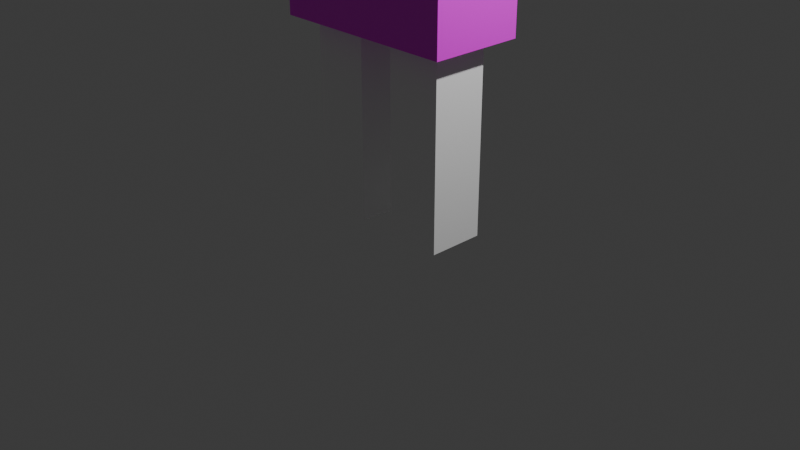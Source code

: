 # Source: player.blend  (saved by Blender 4.1.23; exported with 4.5.12 LTS)
import bpy
from mathutils import Matrix  # noqa: F401  (used for matrix-valued properties, if any)

bpy.ops.wm.read_factory_settings(use_empty=True)
scene = bpy.context.scene
scene.name = 'Scene'

# ---- collections
col_collection = bpy.data.collections.new('Collection'); scene.collection.children.link(col_collection)

# ---- images (referenced by path relative to the original .blend; pixels are not part of the script)
import os
ASSET_DIR = os.environ.get("B2B_ASSET_DIR", "")  # directory of the original .blend (textures are referenced by path, not embedded)
HERE = os.path.dirname(os.path.abspath(__file__))  # packed textures are extracted next to this script under _unpacked/

def load_image(name, relpath, width, height, colorspace="sRGB"):
    """Load a texture the original file referenced (path relative to the .blend, or extracted next to this script)."""
    p = next((c for c in (os.path.join(HERE, relpath), os.path.join(ASSET_DIR, relpath)) if relpath and os.path.exists(c)), "")
    if p:
        img = bpy.data.images.load(p, check_existing=True)
        img.name = name
    else:  # same state as the original file: an image datablock whose file is absent (Cycles renders it pink)
        img = bpy.data.images.new(name, width, height)
        img.source = "FILE"
        img.filepath = "//" + (relpath or name)
    img.colorspace_settings.name = colorspace
    return img
img_body_png = load_image('body.png', 'body.png', 1024, 1024, 'sRGB')
img_face_png = load_image('face.png', 'face.png', 1024, 1024, 'sRGB')
img_backhair_png = load_image('backHair.png', 'backHair.png', 1024, 1024, 'sRGB')
img_sidehair_png = load_image('sideHair.png', 'sideHair.png', 1024, 1024, 'sRGB')

# ---- materials (node trees are filled in below, after node groups)
mat_black_001 = bpy.data.materials.new('black.001')
mat_black_001.use_transparent_shadow = False
mat_body = bpy.data.materials.new('body')
mat_body.use_transparent_shadow = False
mat_face = bpy.data.materials.new('Face')
mat_face.use_transparent_shadow = False
mat_backhair = bpy.data.materials.new('backHair')
mat_backhair.use_transparent_shadow = False
mat_sidehair = bpy.data.materials.new('sideHair')
mat_sidehair.use_transparent_shadow = False

# ---- material node trees
mat_black_001.use_nodes = True; mat_black_001.node_tree.nodes.clear()
_N = mat_black_001.node_tree.nodes; _L = mat_black_001.node_tree.links
n0 = _N.new('ShaderNodeBsdfPrincipled'); n0.name = 'プリンシプルBSDF'; n0.location = (10, 300)
n0.inputs[0].default_value = (1.0, 1.0, 1.0, 1.0)
n1 = _N.new('ShaderNodeOutputMaterial'); n1.name = 'マテリアル出力'; n1.location = (300, 300)
_L.new(n0.outputs[0], n1.inputs[0])
n1.is_active_output = True
mat_body.use_nodes = True; mat_body.node_tree.nodes.clear()
_N = mat_body.node_tree.nodes; _L = mat_body.node_tree.links
n0 = _N.new('ShaderNodeBsdfPrincipled'); n0.name = 'プリンシプルBSDF'; n0.location = (10, 300)
n1 = _N.new('ShaderNodeOutputMaterial'); n1.name = 'マテリアル出力'; n1.location = (300, 300)
n2 = _N.new('ShaderNodeTexImage'); n2.name = '画像テクスチャ'; n2.location = (-280, 275)
n2.image = img_body_png
_L.new(n0.outputs[0], n1.inputs[0])
_L.new(n2.outputs[0], n0.inputs[0])
n1.is_active_output = True
mat_face.use_nodes = True; mat_face.node_tree.nodes.clear()
_N = mat_face.node_tree.nodes; _L = mat_face.node_tree.links
n0 = _N.new('ShaderNodeBsdfPrincipled'); n0.name = 'プリンシプルBSDF'; n0.location = (10, 300)
n1 = _N.new('ShaderNodeOutputMaterial'); n1.name = 'マテリアル出力'; n1.location = (300, 300)
n2 = _N.new('ShaderNodeTexImage'); n2.name = '画像テクスチャ'; n2.location = (-280, 275)
n2.image = img_face_png
_L.new(n0.outputs[0], n1.inputs[0])
_L.new(n2.outputs[0], n0.inputs[0])
n1.is_active_output = True
mat_backhair.use_nodes = True; mat_backhair.node_tree.nodes.clear()
_N = mat_backhair.node_tree.nodes; _L = mat_backhair.node_tree.links
n0 = _N.new('ShaderNodeBsdfPrincipled'); n0.name = 'プリンシプルBSDF'; n0.location = (10, 300)
n1 = _N.new('ShaderNodeOutputMaterial'); n1.name = 'マテリアル出力'; n1.location = (300, 300)
n2 = _N.new('ShaderNodeTexImage'); n2.name = '画像テクスチャ'; n2.location = (-190, 275)
n2.image = img_backhair_png
_L.new(n0.outputs[0], n1.inputs[0])
_L.new(n2.outputs[0], n0.inputs[0])
n1.is_active_output = True
mat_sidehair.use_nodes = True; mat_sidehair.node_tree.nodes.clear()
_N = mat_sidehair.node_tree.nodes; _L = mat_sidehair.node_tree.links
n0 = _N.new('ShaderNodeBsdfPrincipled'); n0.name = 'プリンシプルBSDF'; n0.location = (10, 300)
n1 = _N.new('ShaderNodeOutputMaterial'); n1.name = 'マテリアル出力'; n1.location = (300, 300)
n2 = _N.new('ShaderNodeTexImage'); n2.name = '画像テクスチャ'; n2.location = (-280, 275)
n2.image = img_sidehair_png
_L.new(n0.outputs[0], n1.inputs[0])
_L.new(n2.outputs[0], n0.inputs[0])
n1.is_active_output = True

# ---- world
world_world = bpy.data.worlds.new('World'); scene.world = world_world
world_world.use_nodes = True; world_world.node_tree.nodes.clear()
_N = world_world.node_tree.nodes; _L = world_world.node_tree.links
n0 = _N.new('ShaderNodeOutputWorld'); n0.name = 'World Output'; n0.location = (300, 300)
n1 = _N.new('ShaderNodeBackground'); n1.name = 'Background'; n1.location = (10, 300)
n1.inputs[0].default_value = (0.05088, 0.05088, 0.05088, 1.0)
_L.new(n1.outputs[0], n0.inputs[0])
n0.is_active_output = True
world_world.color = (0.05088, 0.05088, 0.05088)
world_world.use_sun_shadow = False
world_world.sun_shadow_jitter_overblur = 0.0

# ---- cameras
cam_camera = bpy.data.cameras.new('Camera')
cam_camera.clip_end = 100.0
cam_camera.ortho_scale = 7.314

# ---- lights
light_light = bpy.data.lights.new('Light', 'POINT')
light_light.transmission_factor = 0.0
light_light.energy = 1000.0
light_light.shadow_soft_size = 0.1
light_light.shadow_maximum_resolution = 0.006
light_light.use_absolute_resolution = True

# ---- meshes
me_x = bpy.data.meshes.new('立方体')
me_x.from_pydata([(-0.8, -0.3, 0.0), (-0.8, -0.3, 2.3), (-0.8, 0.3, 0.0), (-0.8, 0.3, 2.3), (-0.2, -0.3, 0.0), (-0.2, -0.3, 2.3), (-0.2, 0.3, 0.0), (-0.2, 0.3, 2.3)], [], [(0, 1, 3, 2), (2, 3, 7, 6), (6, 7, 5, 4), (4, 5, 1, 0), (2, 6, 4, 0), (7, 3, 1, 5)])
_uv = me_x.uv_layers.new(name='UVマップ')
_uv.uv.foreach_set('vector', [0.375, 0.0, 0.625, 0.0, 0.625, 0.25, 0.375, 0.25, 0.375, 0.25, 0.625, 0.25, 0.625, 0.5, 0.375, 0.5, 0.375, 0.5, 0.625, 0.5, 0.625, 0.75, 0.375, 0.75, 0.375, 0.75, 0.625, 0.75, 0.625, 1.0, 0.375, 1.0, 0.125, 0.5, 0.375, 0.5, 0.375, 0.75, 0.125, 0.75, 0.625, 0.5, 0.875, 0.5, 0.875, 0.75, 0.625, 0.75])
me_x.materials.append(mat_black_001)
me_x.update()
me_001 = bpy.data.meshes.new('立方体.001')
me_001.from_pydata([(-1.0, -0.5, 2.0), (-1.0, -0.5, 6.0), (-1.0, 0.5, 2.0), (-1.0, 0.5, 6.0), (1.0, -0.5, 2.0), (1.0, -0.5, 6.0), (1.0, 0.5, 2.0), (1.0, 0.5, 6.0)], [], [(0, 1, 3, 2), (2, 3, 7, 6), (6, 7, 5, 4), (4, 5, 1, 0), (2, 6, 4, 0), (7, 3, 1, 5)])
_uv = me_001.uv_layers.new(name='UVマップ')
_uv.uv.foreach_set('vector', [0.5022, 0.1645, 0.4999, 0.8322, 0.9999, 0.8325, 0.9999, 0.1635, 0.9999, 0.1635, 0.9999, 0.8325, 0.7355, 0.8313, 0.7331, 0.1647, 0.1614, 0.1657, 0.1614, 0.8296, 4.999e-05, 0.8296, 4.999e-05, 0.1657, 0.5019, 0.1649, 0.4998, 0.8315, 0.1689, 0.8312, 0.167, 0.1649, 0.1694, 0.001852, 0.4954, 0.001852, 0.4954, 0.1648, 0.1694, 0.1648, 0.1721, 0.8321, 0.4999, 0.8321, 0.4999, 0.9995, 0.1721, 0.9995])
me_001.materials.append(mat_body)
me_001.update()
me_002 = bpy.data.meshes.new('立方体.002')
me_002.from_pydata([(-1.0, -1.0, 6.0), (-1.0, -1.0, 8.0), (-1.0, 1.0, 6.0), (-1.0, 1.0, 8.0), (1.0, -1.0, 6.0), (1.0, -1.0, 8.0), (1.0, 1.0, 6.0), (1.0, 1.0, 8.0)], [], [(0, 1, 3, 2), (2, 3, 7, 6), (6, 7, 5, 4), (4, 5, 1, 0), (2, 6, 4, 0), (7, 3, 1, 5)])
me_002.polygons.foreach_set('material_index', [2, 1, 2, 0, 1, 1])
_uv = me_002.uv_layers.new(name='UVマップ')
_uv.uv.foreach_set('vector', [1.0, -0.002273, 1.0, 0.9977, 0.0, 0.9977, 0.0, -0.002273, 1.0, -0.0005015, 1.0, 0.9995, 0.0, 0.9995, -5.96e-08, -0.0005015, 0.0004341, 0.0003241, -0.0004337, 1.0, 0.9996, 1.001, 1.0, 0.001192, 1.0, 2.98e-08, 1.0, 1.0, 0.0, 1.0, 2.98e-08, 0.0, 0.125, 0.5, 0.375, 0.5, 0.375, 0.75, 0.125, 0.75, 0.625, 0.5, 0.875, 0.5, 0.875, 0.75, 0.625, 0.75])
me_002.materials.append(mat_face)
me_002.materials.append(mat_backhair)
me_002.materials.append(mat_sidehair)
me_002.update()
me_003 = bpy.data.meshes.new('立方体.003')
me_003.from_pydata([(-1.6, -0.3, 3.5), (-1.6, -0.3, 6.0), (-1.6, 0.3, 3.5), (-1.6, 0.3, 6.0), (-1.0, -0.3, 3.5), (-1.0, -0.3, 6.0), (-1.0, 0.3, 3.5), (-1.0, 0.3, 6.0)], [], [(0, 1, 3, 2), (2, 3, 7, 6), (6, 7, 5, 4), (4, 5, 1, 0), (2, 6, 4, 0), (7, 3, 1, 5)])
_uv = me_003.uv_layers.new(name='UVマップ')
_uv.uv.foreach_set('vector', [0.375, 0.0, 0.625, 0.0, 0.625, 0.25, 0.375, 0.25, 0.375, 0.25, 0.625, 0.25, 0.625, 0.5, 0.375, 0.5, 0.375, 0.5, 0.625, 0.5, 0.625, 0.75, 0.375, 0.75, 0.375, 0.75, 0.625, 0.75, 0.625, 1.0, 0.375, 1.0, 0.125, 0.5, 0.375, 0.5, 0.375, 0.75, 0.125, 0.75, 0.625, 0.5, 0.875, 0.5, 0.875, 0.75, 0.625, 0.75])
me_003.materials.append(mat_black_001)
me_003.update()
me_004 = bpy.data.meshes.new('立方体.004')
me_004.from_pydata([(0.2, -0.3, 0.0), (0.2, -0.3, 2.3), (0.2, 0.3, 0.0), (0.2, 0.3, 2.3), (0.8, -0.3, 0.0), (0.8, -0.3, 2.3), (0.8, 0.3, 0.0), (0.8, 0.3, 2.3)], [], [(0, 1, 3, 2), (2, 3, 7, 6), (6, 7, 5, 4), (4, 5, 1, 0), (2, 6, 4, 0), (7, 3, 1, 5)])
_uv = me_004.uv_layers.new(name='UVマップ')
_uv.uv.foreach_set('vector', [0.375, 0.0, 0.625, 0.0, 0.625, 0.25, 0.375, 0.25, 0.375, 0.25, 0.625, 0.25, 0.625, 0.5, 0.375, 0.5, 0.375, 0.5, 0.625, 0.5, 0.625, 0.75, 0.375, 0.75, 0.375, 0.75, 0.625, 0.75, 0.625, 1.0, 0.375, 1.0, 0.125, 0.5, 0.375, 0.5, 0.375, 0.75, 0.125, 0.75, 0.625, 0.5, 0.875, 0.5, 0.875, 0.75, 0.625, 0.75])
me_004.materials.append(mat_black_001)
me_004.update()
me_005 = bpy.data.meshes.new('立方体.005')
me_005.from_pydata([(1.0, -0.3, 3.5), (1.0, -0.3, 6.0), (1.0, 0.3, 3.5), (1.0, 0.3, 6.0), (1.6, -0.3, 3.5), (1.6, -0.3, 6.0), (1.6, 0.3, 3.5), (1.6, 0.3, 6.0)], [], [(0, 1, 3, 2), (2, 3, 7, 6), (6, 7, 5, 4), (4, 5, 1, 0), (2, 6, 4, 0), (7, 3, 1, 5)])
_uv = me_005.uv_layers.new(name='UVマップ')
_uv.uv.foreach_set('vector', [0.375, 0.0, 0.625, 0.0, 0.625, 0.25, 0.375, 0.25, 0.375, 0.25, 0.625, 0.25, 0.625, 0.5, 0.375, 0.5, 0.375, 0.5, 0.625, 0.5, 0.625, 0.75, 0.375, 0.75, 0.375, 0.75, 0.625, 0.75, 0.625, 1.0, 0.375, 1.0, 0.125, 0.5, 0.375, 0.5, 0.375, 0.75, 0.125, 0.75, 0.625, 0.5, 0.875, 0.5, 0.875, 0.75, 0.625, 0.75])
me_005.materials.append(mat_black_001)
me_005.update()
arm_x = bpy.data.armatures.new('アーマチュア')  # bones are not reproduced

# ---- objects
ob_light = bpy.data.objects.new('Light', light_light)
ob_camera = bpy.data.objects.new('Camera', cam_camera)
ob_legright = bpy.data.objects.new('LegRight', me_x)
ob_body = bpy.data.objects.new('Body', me_001)
ob_face = bpy.data.objects.new('Face', me_002)
ob_armright = bpy.data.objects.new('ArmRight', me_003)
ob_legleft = bpy.data.objects.new('LegLeft', me_004)
ob_armleft = bpy.data.objects.new('ArmLeft', me_005)
ob_x = bpy.data.objects.new('アーマチュア', arm_x)

# ---- transforms, parenting, visibility, modifiers, constraints
ob_light.location = (4.076, 1.005, 5.904)
ob_light.rotation_euler = (0.6503, 0.05522, 1.866)
ob_light.lock_rotations_4d = False
ob_light.empty_display_type = 'ARROWS'
ob_light.color = (0.0, 0.0, 0.0, 0.0)
ob_light.lineart.crease_threshold = 0.0
ob_camera.location = (7.359, -6.926, 4.958)
ob_camera.rotation_euler = (1.109, 0.0, 0.8149)
ob_camera.lock_rotations_4d = False
ob_camera.empty_display_type = 'ARROWS'
ob_camera.color = (0.0, 0.0, 0.0, 0.0)
ob_camera.display_type = 'WIRE'
ob_camera.lineart.crease_threshold = 0.0
ob_legright.parent = ob_x
ob_legright.location = (0.0, 0.0, 0.0)
_vg = ob_legright.vertex_groups.new(name='LegRight')
_vg.add([0, 1, 2, 3, 4, 5, 6, 7], 1.0, 'REPLACE')
_vg = ob_legright.vertex_groups.new(name='Base')
_vg = ob_legright.vertex_groups.new(name='LegBase.R')
_vg = ob_legright.vertex_groups.new(name='Leg.R')
_vg.add([0, 1, 2, 3, 4, 5, 6, 7], 1.0, 'REPLACE')
_vg = ob_legright.vertex_groups.new(name='ArmBase.R')
_vg = ob_legright.vertex_groups.new(name='Arm.R')
_vg = ob_legright.vertex_groups.new(name='LegBase.L')
_vg = ob_legright.vertex_groups.new(name='Leg.L')
_vg = ob_legright.vertex_groups.new(name='ArmBase.L')
_vg = ob_legright.vertex_groups.new(name='Arm.L')
_m = ob_legright.modifiers.new('アーマチュア', 'ARMATURE')
_m.object = ob_x
ob_body.parent = ob_x
ob_body.location = (0.0, 0.0, 0.0)
_vg = ob_body.vertex_groups.new(name='Base')
_vg = ob_body.vertex_groups.new(name='LegBase.R')
_vg = ob_body.vertex_groups.new(name='Leg.R')
_vg = ob_body.vertex_groups.new(name='ArmBase.R')
_vg = ob_body.vertex_groups.new(name='Arm.R')
_vg = ob_body.vertex_groups.new(name='LegBase.L')
_vg = ob_body.vertex_groups.new(name='Leg.L')
_vg = ob_body.vertex_groups.new(name='ArmBase.L')
_vg = ob_body.vertex_groups.new(name='Arm.L')
_m = ob_body.modifiers.new('アーマチュア', 'ARMATURE')
_m.object = ob_x
ob_face.parent = ob_x
ob_face.location = (0.0, 0.0, 0.0)
_vg = ob_face.vertex_groups.new(name='Base')
_vg = ob_face.vertex_groups.new(name='LegBase.R')
_vg = ob_face.vertex_groups.new(name='Leg.R')
_vg = ob_face.vertex_groups.new(name='ArmBase.R')
_vg = ob_face.vertex_groups.new(name='Arm.R')
_vg = ob_face.vertex_groups.new(name='LegBase.L')
_vg = ob_face.vertex_groups.new(name='Leg.L')
_vg = ob_face.vertex_groups.new(name='ArmBase.L')
_vg = ob_face.vertex_groups.new(name='Arm.L')
_m = ob_face.modifiers.new('アーマチュア', 'ARMATURE')
_m.object = ob_x
ob_armright.parent = ob_x
ob_armright.location = (0.0, 0.0, 0.0)
_vg = ob_armright.vertex_groups.new(name='ArmRightBase')
_vg = ob_armright.vertex_groups.new(name='ArmRight')
_vg.add([0, 1, 2, 3, 4, 5, 6, 7], 1.0, 'REPLACE')
_vg = ob_armright.vertex_groups.new(name='Base')
_vg = ob_armright.vertex_groups.new(name='LegBase.R')
_vg = ob_armright.vertex_groups.new(name='Leg.R')
_vg = ob_armright.vertex_groups.new(name='ArmBase.R')
_vg = ob_armright.vertex_groups.new(name='Arm.R')
_vg.add([0, 1, 2, 3, 4, 5, 6, 7], 1.0, 'REPLACE')
_vg = ob_armright.vertex_groups.new(name='LegBase.L')
_vg = ob_armright.vertex_groups.new(name='Leg.L')
_vg = ob_armright.vertex_groups.new(name='ArmBase.L')
_vg = ob_armright.vertex_groups.new(name='Arm.L')
_m = ob_armright.modifiers.new('アーマチュア', 'ARMATURE')
_m.object = ob_x
ob_legleft.parent = ob_x
ob_legleft.location = (0.0, 0.0, 0.0)
_vg = ob_legleft.vertex_groups.new(name='LegLeft')
_vg.add([0, 1, 2, 3, 4, 5, 6, 7], 1.0, 'REPLACE')
_vg = ob_legleft.vertex_groups.new(name='Base')
_vg = ob_legleft.vertex_groups.new(name='LegBase.R')
_vg = ob_legleft.vertex_groups.new(name='Leg.R')
_vg = ob_legleft.vertex_groups.new(name='ArmBase.R')
_vg = ob_legleft.vertex_groups.new(name='Arm.R')
_vg = ob_legleft.vertex_groups.new(name='LegBase.L')
_vg = ob_legleft.vertex_groups.new(name='Leg.L')
_vg.add([0, 1, 2, 3, 4, 5, 6, 7], 1.0, 'REPLACE')
_vg = ob_legleft.vertex_groups.new(name='ArmBase.L')
_vg = ob_legleft.vertex_groups.new(name='Arm.L')
_m = ob_legleft.modifiers.new('アーマチュア', 'ARMATURE')
_m.object = ob_x
ob_armleft.parent = ob_x
ob_armleft.location = (0.0, 0.0, 0.0)
_vg = ob_armleft.vertex_groups.new(name='ArmLeftBase')
_vg = ob_armleft.vertex_groups.new(name='ArmLeft')
_vg.add([0, 1, 2, 3, 4, 5, 6, 7], 1.0, 'REPLACE')
_vg = ob_armleft.vertex_groups.new(name='Base')
_vg = ob_armleft.vertex_groups.new(name='LegBase.R')
_vg = ob_armleft.vertex_groups.new(name='Leg.R')
_vg = ob_armleft.vertex_groups.new(name='ArmBase.R')
_vg = ob_armleft.vertex_groups.new(name='Arm.R')
_vg = ob_armleft.vertex_groups.new(name='LegBase.L')
_vg = ob_armleft.vertex_groups.new(name='Leg.L')
_vg = ob_armleft.vertex_groups.new(name='ArmBase.L')
_vg = ob_armleft.vertex_groups.new(name='Arm.L')
_vg.add([0, 1, 2, 3, 4, 5, 6, 7], 1.0, 'REPLACE')
_m = ob_armleft.modifiers.new('アーマチュア', 'ARMATURE')
_m.object = ob_x
ob_x.location = (0.0, 0.0, 0.0)
ob_x.rotation_euler = (0.0, 0.0, -3.142)
ob_x.show_in_front = True

# ---- collection membership
col_collection.objects.link(ob_light)
col_collection.objects.link(ob_camera)
col_collection.objects.link(ob_legright)
col_collection.objects.link(ob_body)
col_collection.objects.link(ob_face)
col_collection.objects.link(ob_armright)
col_collection.objects.link(ob_legleft)
col_collection.objects.link(ob_armleft)
col_collection.objects.link(ob_x)

# ---- scene / render settings (as saved in the file)
scene.camera = ob_camera
scene.frame_start = 0; scene.frame_end = 30; scene.frame_set(0)
scene.render.engine = 'BLENDER_EEVEE_NEXT'
scene.render.fps = 60
scene.cycles.sampling_pattern = 'TABULATED_SOBOL'
scene.eevee.ray_tracing_options.trace_max_roughness = 0.0
bpy.context.view_layer.update()
